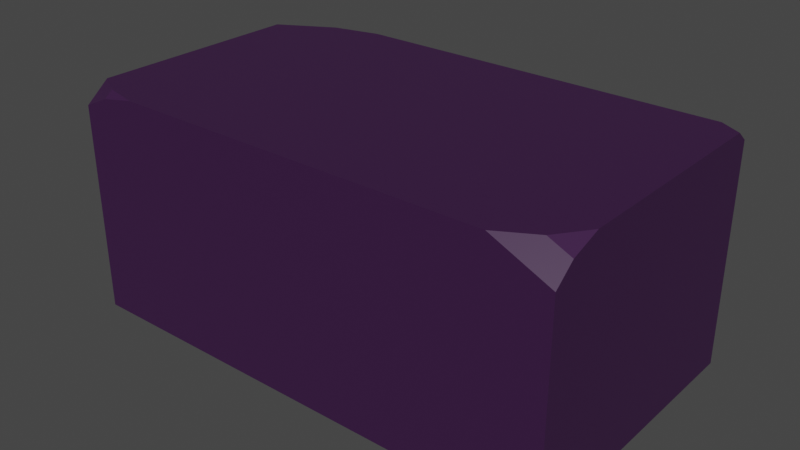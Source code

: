# Source: plataformacaverna.blend  (saved by Blender 3.3.6; exported with 4.5.12 LTS)
import bpy
from mathutils import Matrix  # noqa: F401  (used for matrix-valued properties, if any)

bpy.ops.wm.read_factory_settings(use_empty=True)
scene = bpy.context.scene
scene.name = 'Scene'

# ---- collections
col_collection = bpy.data.collections.new('Collection'); scene.collection.children.link(col_collection)

# ---- materials (node trees are filled in below, after node groups)
mat_material = bpy.data.materials.new('Material')
mat_material.alpha_threshold = 0.0
mat_material.use_transparent_shadow = False
mat_material.roughness = 0.5
mat_material.line_color = (0.0, 0.0, 0.0, 1.0)

# ---- material node trees
mat_material.use_nodes = True; mat_material.node_tree.nodes.clear()
_N = mat_material.node_tree.nodes; _L = mat_material.node_tree.links
n0 = _N.new('ShaderNodeOutputMaterial'); n0.name = 'Material Output'; n0.location = (300, 300)
n1 = _N.new('ShaderNodeBsdfPrincipled'); n1.name = 'Principled BSDF'; n1.location = (10, 300)
n1.distribution = 'GGX'
n1.subsurface_method = 'RANDOM_WALK_SKIN'
n1.inputs[0].default_value = (0.04231, 0.01033, 0.05613, 1.0)
n1.inputs[3].default_value = 1.45
n1.inputs[27].default_value = (0.0, 0.0, 0.0, 1.0)
n1.inputs[28].default_value = 1.0
_L.new(n1.outputs[0], n0.inputs[0])
n0.is_active_output = True

# ---- world
world_world = bpy.data.worlds.new('World'); scene.world = world_world
world_world.use_nodes = True; world_world.node_tree.nodes.clear()
_N = world_world.node_tree.nodes; _L = world_world.node_tree.links
n0 = _N.new('ShaderNodeOutputWorld'); n0.name = 'World Output'; n0.location = (300, 300)
n1 = _N.new('ShaderNodeBackground'); n1.name = 'Background'; n1.location = (10, 300)
n1.inputs[0].default_value = (0.05088, 0.05088, 0.05088, 1.0)
_L.new(n1.outputs[0], n0.inputs[0])
n0.is_active_output = True
world_world.color = (0.05088, 0.05088, 0.05088)
world_world.use_sun_shadow = False
world_world.sun_shadow_jitter_overblur = 0.0

# ---- meshes
me_cube = bpy.data.meshes.new('Cube')
me_cube.from_pydata([(1.0, 1.0, -1.0), (1.0, -1.0, -1.0), (-1.0, 1.0, -1.0), (-1.0, -1.0, -1.0), (0.7692, -1.0, 1.0), (1.0, -1.0, 0.7692), (1.0, 1.0, 0.9135), (0.9135, 1.0, 1.0), (1.0, 0.9135, 1.0), (-1.0, 1.0, 0.7034), (-1.0, 0.7034, 1.0), (1.0, -0.6439, 1.0), (0.9114, -0.8578, 1.0), (1.0, -0.8578, 0.9114), (-0.7817, 1.0, 0.9217), (-0.7817, 0.9217, 1.0), (-0.5927, 1.0, 1.0), (-1.0, -1.0, 0.8318), (-1.0, -0.8318, 1.0), (-0.749, -1.0, 1.0), (-0.8903, -0.9414, 1.0), (-0.8903, -1.0, 0.9414)], [], [(2, 0, 1, 3), (1, 5, 4, 19, 21, 17, 3), (6, 7, 8), (13, 12, 4, 5), (9, 10, 15, 14), (11, 12, 13), (0, 6, 8, 11, 13, 5, 1), (14, 15, 16), (2, 9, 14, 16, 7, 6, 0), (8, 7, 16, 15, 10, 18, 20, 19, 4, 12, 11), (3, 17, 18, 10, 9, 2), (19, 20, 21), (17, 21, 20, 18)])
_uv = me_cube.uv_layers.new(name='UVMap')
_uv.uv.foreach_set('vector', [0.125, 0.5, 0.375, 0.5, 0.375, 0.75, 0.125, 0.75, 0.375, 0.75, 0.5961, 0.75, 0.625, 0.7789, 0.625, 0.9686, 0.6177, 0.9863, 0.604, 1.0, 0.375, 1.0, 0.6142, 0.5, 0.625, 0.4892, 0.625, 0.5108, 0.6139, 0.7322, 0.6361, 0.7322, 0.6539, 0.75, 0.5961, 0.75, 0.5879, 0.25, 0.625, 0.2129, 0.7817, 0.4242, 0.7719, 0.434, 0.625, 0.7055, 0.6361, 0.7322, 0.6139, 0.7322, 0.375, 0.5, 0.6142, 0.5, 0.625, 0.5108, 0.625, 0.7055, 0.6139, 0.7322, 0.5961, 0.75, 0.375, 0.75, 0.6152, 0.2773, 0.7817, 0.4242, 0.8241, 0.5, 0.375, 0.25, 0.5879, 0.25, 0.6152, 0.2773, 0.625, 0.3009, 0.625, 0.4892, 0.6142, 0.5, 0.375, 0.5, 0.625, 0.5108, 0.6358, 0.5, 0.8241, 0.5, 0.8477, 0.5098, 0.875, 0.5371, 0.875, 0.729, 0.8613, 0.7427, 0.8436, 0.75, 0.6539, 0.75, 0.6361, 0.7322, 0.625, 0.7055, 0.375, 0.0, 0.604, 0.0, 0.625, 0.02103, 0.625, 0.2129, 0.5879, 0.25, 0.375, 0.25, 0.625, 0.9686, 0.8613, 0.7427, 0.6177, 0.6381, 0.604, 0.0, 0.6177, 0.6381, 0.712, 0.8919, 0.875, 0.729])
me_cube.materials.append(mat_material)
me_cube.use_mirror_vertex_groups = False
me_cube.update()

# ---- objects
ob_cube = bpy.data.objects.new('Cube', me_cube)

# ---- transforms, parenting, visibility, modifiers, constraints
ob_cube.location = (0.0, 0.0, 0.0)
ob_cube.scale = (1.0, 0.5655, 0.4593)
ob_cube.lock_rotations_4d = False
ob_cube.empty_display_type = 'ARROWS'
ob_cube.lineart.crease_threshold = 0.0

# ---- collection membership
col_collection.objects.link(ob_cube)

# ---- scene / render settings (as saved in the file)
scene.frame_start = 1; scene.frame_end = 250; scene.frame_set(1)
scene.render.engine = 'BLENDER_EEVEE_NEXT'
scene.cycles.sampling_pattern = 'TABULATED_SOBOL'
scene.cycles.use_light_tree = False
scene.view_settings.view_transform = 'Filmic'
bpy.context.view_layer.update()

# ---- added for rendering (the .blend has no active camera and no usable light): camera, sun
cam_auto = bpy.data.cameras.new('AutoCamera')
cam_auto.lens = 50.0
cam_auto.sensor_width = 36.0
cam_auto.clip_end = 1000.0
ob_auto_camera = bpy.data.objects.new('AutoCamera', cam_auto)
scene.collection.objects.link(ob_auto_camera)
ob_auto_camera.location = (2.28941, -2.74729, 1.83153)
ob_auto_camera.rotation_euler = (1.09748, -7.21219e-08, 0.694738)
scene.camera = ob_auto_camera
light_auto_sun = bpy.data.lights.new('AutoSun', 'SUN')
light_auto_sun.energy = 3.0
light_auto_sun.angle = 0.0523599
ob_auto_sun = bpy.data.objects.new('AutoSun', light_auto_sun)
scene.collection.objects.link(ob_auto_sun)
ob_auto_sun.rotation_euler = (0.872665, 0.174533, 0.523599)
bpy.context.view_layer.update()
